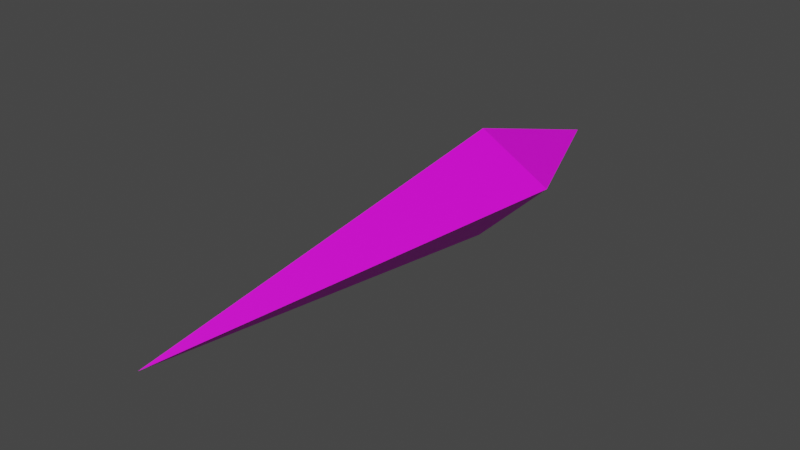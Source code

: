 # Source: laser2.blend  (saved by Blender 2.93.20; exported with 4.5.12 LTS)
import bpy
from mathutils import Matrix  # noqa: F401  (used for matrix-valued properties, if any)

bpy.ops.wm.read_factory_settings(use_empty=True)
scene = bpy.context.scene
scene.name = 'Scene'

# ---- collections
col_collection = bpy.data.collections.new('Collection'); scene.collection.children.link(col_collection)

# ---- images (referenced by path relative to the original .blend; pixels are not part of the script)
import os
ASSET_DIR = os.environ.get("B2B_ASSET_DIR", "")  # directory of the original .blend (textures are referenced by path, not embedded)
HERE = os.path.dirname(os.path.abspath(__file__))  # packed textures are extracted next to this script under _unpacked/

def load_image(name, relpath, width, height, colorspace="sRGB"):
    """Load a texture the original file referenced (path relative to the .blend, or extracted next to this script)."""
    p = next((c for c in (os.path.join(HERE, relpath), os.path.join(ASSET_DIR, relpath)) if relpath and os.path.exists(c)), "")
    if p:
        img = bpy.data.images.load(p, check_existing=True)
        img.name = name
    else:  # same state as the original file: an image datablock whose file is absent (Cycles renders it pink)
        img = bpy.data.images.new(name, width, height)
        img.source = "FILE"
        img.filepath = "//" + (relpath or name)
    img.colorspace_settings.name = colorspace
    return img
img_warp_blue_png = load_image('warp_blue.png', 'warp_blue.png', 1024, 1024, 'sRGB')

# ---- materials (node trees are filled in below, after node groups)
mat_material_001 = bpy.data.materials.new('Material.001')
mat_material_001.use_transparent_shadow = False

# ---- material node trees
mat_material_001.use_nodes = True; mat_material_001.node_tree.nodes.clear()
_N = mat_material_001.node_tree.nodes; _L = mat_material_001.node_tree.links
n0 = _N.new('ShaderNodeBsdfPrincipled'); n0.name = 'Principled BSDF'; n0.location = (10, 300)
n0.distribution = 'GGX'
n0.subsurface_method = 'BURLEY'
n0.inputs[3].default_value = 1.45
n0.inputs[27].default_value = (0.0, 0.0, 0.0, 1.0)
n0.inputs[28].default_value = 1.0
n1 = _N.new('ShaderNodeOutputMaterial'); n1.name = 'Material Output'; n1.location = (300, 300)
n2 = _N.new('ShaderNodeTexImage'); n2.name = 'Image Texture'; n2.location = (-280, 280)
n2.image = img_warp_blue_png
_L.new(n0.outputs[0], n1.inputs[0])
_L.new(n2.outputs[0], n0.inputs[0])
n1.is_active_output = True

# ---- world
world_world = bpy.data.worlds.new('World'); scene.world = world_world
world_world.use_nodes = True; world_world.node_tree.nodes.clear()
_N = world_world.node_tree.nodes; _L = world_world.node_tree.links
n0 = _N.new('ShaderNodeOutputWorld'); n0.name = 'World Output'; n0.location = (300, 300)
n1 = _N.new('ShaderNodeBackground'); n1.name = 'Background'; n1.location = (10, 300)
n1.inputs[0].default_value = (0.05088, 0.05088, 0.05088, 1.0)
_L.new(n1.outputs[0], n0.inputs[0])
n0.is_active_output = True
world_world.color = (0.05088, 0.05088, 0.05088)
world_world.use_sun_shadow = False
world_world.sun_shadow_jitter_overblur = 0.0

# ---- meshes
me_shapeindexedfaceset_045 = bpy.data.meshes.new('ShapeIndexedFaceSet.045')
me_shapeindexedfaceset_045.from_pydata([(-0.2236, -0.5863, -1.423e-06), (-0.2236, -0.5863, -1.423e-06), (-0.2236, -0.5863, -1.423e-06), (-0.2236, -0.5863, -1.423e-06), (0.04622, 0.3857, 0.54), (0.5862, 0.6558, 1.357e-05), (0.04601, 2.06, -1.843e-05), (0.04622, 0.3857, 0.54), (-0.5478, 0.6556, -2.342e-05), (0.04675, -3.556, 3.357e-05), (0.04622, 0.3857, 0.54), (0.04601, 2.06, -1.843e-05), (-0.5478, 0.6556, -2.342e-05), (0.04675, -3.556, 3.357e-05), (-0.5478, 0.6556, -2.342e-05), (0.04625, 0.3857, -0.54), (0.04622, 0.3857, 0.54), (0.04675, -3.556, 3.357e-05), (0.5862, 0.6558, 1.357e-05), (0.5862, 0.6558, 1.357e-05), (0.04675, -3.556, 3.357e-05), (0.04625, 0.3857, -0.54), (-0.5478, 0.6556, -2.342e-05), (0.04601, 2.06, -1.843e-05), (0.04625, 0.3857, -0.54), (0.04601, 2.06, -1.843e-05), (0.5862, 0.6558, 1.357e-05), (0.04625, 0.3857, -0.54)], [], [(4, 5, 6), (7, 8, 9), (10, 11, 12), (13, 14, 15), (16, 17, 18), (19, 20, 21), (22, 23, 24), (25, 26, 27)])
me_shapeindexedfaceset_045.polygons.foreach_set('use_smooth', [True] * 8)
_k = set([(4, 5), (4, 6), (5, 6), (7, 8), (7, 9), (8, 9), (10, 11), (10, 12), (11, 12), (13, 14), (13, 15), (14, 15), (16, 17), (16, 18), (17, 18), (19, 20), (19, 21), (20, 21), (22, 23), (22, 24), (23, 24), (25, 26), (25, 27), (26, 27)])
me_shapeindexedfaceset_045.attributes.new('sharp_edge', 'BOOLEAN', 'EDGE').data.foreach_set('value', [ (min(e.vertices), max(e.vertices)) in _k for e in me_shapeindexedfaceset_045.edges])
_uv = me_shapeindexedfaceset_045.uv_layers.new(name='UVMap')
_uv.uv.foreach_set('vector', [0.9697, 0.6251, 0.5598, 0.6252, 0.7874, 0.9997, 0.05799, 0.3747, 0.2179, 0.3747, 0.1106, 0.0003414, 0.9697, 0.625, 0.7876, 0.9996, 0.5597, 0.6253, 0.1105, 0.0003267, 0.2178, 0.3747, 0.05792, 0.375, 0.2183, 0.3748, 0.1105, 0.0003062, 0.05786, 0.3748, 0.2182, 0.3747, 0.1106, 0.0003145, 0.0579, 0.375, 0.5597, 0.6254, 0.7875, 0.9999, 0.9696, 0.6252, 0.7875, 0.9998, 0.9696, 0.6251, 0.5597, 0.6253])
me_shapeindexedfaceset_045.materials.append(mat_material_001)
me_shapeindexedfaceset_045.use_remesh_fix_poles = True
me_shapeindexedfaceset_045.use_remesh_preserve_attributes = False
me_shapeindexedfaceset_045.update()
me_shapeindexedfaceset_045.normals_split_custom_set([tuple(v) for v in zip(*[iter([0.6238, 0.24, 0.7438, 0.6238, 0.24, 0.7438, 0.6238, 0.24, 0.7438, -0.6934, -0.09787, 0.7138, -0.6934, -0.09787, 0.7138, -0.6934, -0.09787, 0.7138, -0.5874, 0.2484, 0.7703, -0.5874, 0.2484, 0.7703, -0.5874, 0.2484, 0.7703, -0.6934, -0.09789, -0.7139, -0.6934, -0.09789, -0.7139, -0.6934, -0.09789, -0.7139, 0.7269, -0.0931, 0.6804, 0.7269, -0.0931, 0.6804, 0.7269, -0.0931, 0.6804, 0.727, -0.09311, -0.6803, 0.727, -0.09311, -0.6803, 0.727, -0.09311, -0.6803, -0.5873, 0.2484, -0.7703, -0.5873, 0.2484, -0.7703, -0.5873, 0.2484, -0.7703, 0.6238, 0.24, -0.7438, 0.6238, 0.24, -0.7438, 0.6238, 0.24, -0.7438])] * 3)])

# ---- objects
ob_shapeindexedfaceset_045 = bpy.data.objects.new('ShapeIndexedFaceSet.045', me_shapeindexedfaceset_045)

# ---- transforms, parenting, visibility, modifiers, constraints
ob_shapeindexedfaceset_045.location = (0.0, 0.0, 0.0)

# ---- collection membership
col_collection.objects.link(ob_shapeindexedfaceset_045)

# ---- scene / render settings (as saved in the file)
scene.frame_start = 1; scene.frame_end = 250; scene.frame_set(1)
scene.render.engine = 'BLENDER_EEVEE_NEXT'
scene.cycles.use_denoising = False
scene.cycles.samples = 128
scene.cycles.sampling_pattern = 'TABULATED_SOBOL'
scene.cycles.use_adaptive_sampling = False
scene.cycles.use_light_tree = False
scene.view_settings.view_transform = 'Filmic'
bpy.context.view_layer.update()

# ---- added for rendering (the .blend has no active camera and no usable light): camera, sun
cam_auto = bpy.data.cameras.new('AutoCamera')
cam_auto.lens = 50.0
cam_auto.sensor_width = 36.0
cam_auto.clip_end = 1000.0
ob_auto_camera = bpy.data.objects.new('AutoCamera', cam_auto)
scene.collection.objects.link(ob_auto_camera)
ob_auto_camera.location = (5.41347, -7.22141, 4.31542)
ob_auto_camera.rotation_euler = (1.09748, -7.21219e-08, 0.694738)
scene.camera = ob_auto_camera
light_auto_sun = bpy.data.lights.new('AutoSun', 'SUN')
light_auto_sun.energy = 3.0
light_auto_sun.angle = 0.0523599
ob_auto_sun = bpy.data.objects.new('AutoSun', light_auto_sun)
scene.collection.objects.link(ob_auto_sun)
ob_auto_sun.rotation_euler = (0.872665, 0.174533, 0.523599)
bpy.context.view_layer.update()
